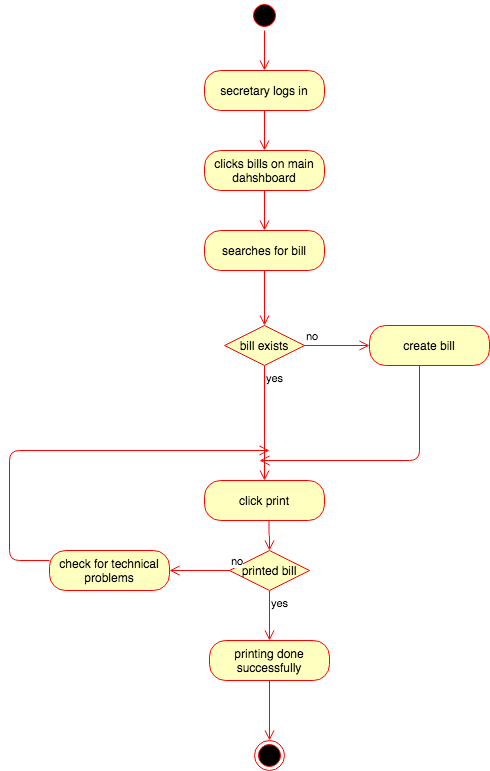

The diagram above was exported from draw.io. Its source (the exported page's mxGraphModel, read from the mxfile embedded in the PNG):
<mxGraphModel dx="946" dy="597" grid="1" gridSize="10" guides="1" tooltips="1" connect="1" arrows="1" fold="1" page="1" pageScale="1" pageWidth="1100" pageHeight="850" background="#ffffff" math="0" shadow="0">
  <root>
    <mxCell id="0" />
    <mxCell id="1" parent="0" />
    <mxCell id="qiHVTJsRXIfEcEWQzUNC-1" value="" style="ellipse;html=1;shape=startState;fillColor=#000000;strokeColor=#ff0000;" parent="1" vertex="1">
      <mxGeometry x="500" y="20" width="30" height="30" as="geometry" />
    </mxCell>
    <mxCell id="qiHVTJsRXIfEcEWQzUNC-2" value="" style="edgeStyle=orthogonalEdgeStyle;html=1;verticalAlign=bottom;endArrow=open;endSize=8;strokeColor=#ff0000;entryX=0.5;entryY=0;entryDx=0;entryDy=0;" parent="1" source="qiHVTJsRXIfEcEWQzUNC-1" target="qiHVTJsRXIfEcEWQzUNC-3" edge="1">
      <mxGeometry relative="1" as="geometry">
        <mxPoint x="515" y="110" as="targetPoint" />
      </mxGeometry>
    </mxCell>
    <mxCell id="qiHVTJsRXIfEcEWQzUNC-3" value="secretary logs in" style="rounded=1;whiteSpace=wrap;html=1;arcSize=40;fontColor=#000000;fillColor=#ffffc0;strokeColor=#ff0000;" parent="1" vertex="1">
      <mxGeometry x="455" y="90" width="120" height="40" as="geometry" />
    </mxCell>
    <mxCell id="qiHVTJsRXIfEcEWQzUNC-4" value="" style="edgeStyle=orthogonalEdgeStyle;html=1;verticalAlign=bottom;endArrow=open;endSize=8;strokeColor=#ff0000;entryX=0.5;entryY=0;entryDx=0;entryDy=0;" parent="1" source="qiHVTJsRXIfEcEWQzUNC-3" target="qiHVTJsRXIfEcEWQzUNC-5" edge="1">
      <mxGeometry relative="1" as="geometry">
        <mxPoint x="515" y="210" as="targetPoint" />
      </mxGeometry>
    </mxCell>
    <mxCell id="qiHVTJsRXIfEcEWQzUNC-5" value="clicks bills on main dahshboard" style="rounded=1;whiteSpace=wrap;html=1;arcSize=40;fontColor=#000000;fillColor=#ffffc0;strokeColor=#ff0000;" parent="1" vertex="1">
      <mxGeometry x="455" y="170" width="120" height="40" as="geometry" />
    </mxCell>
    <mxCell id="qiHVTJsRXIfEcEWQzUNC-8" value="" style="edgeStyle=orthogonalEdgeStyle;html=1;verticalAlign=bottom;endArrow=open;endSize=8;strokeColor=#ff0000;entryX=0.5;entryY=0;entryDx=0;entryDy=0;" parent="1" source="qiHVTJsRXIfEcEWQzUNC-7" target="qiHVTJsRXIfEcEWQzUNC-9" edge="1">
      <mxGeometry relative="1" as="geometry">
        <mxPoint x="515" y="410" as="targetPoint" />
      </mxGeometry>
    </mxCell>
    <mxCell id="qiHVTJsRXIfEcEWQzUNC-9" value="bill exists" style="rhombus;whiteSpace=wrap;html=1;fillColor=#ffffc0;strokeColor=#ff0000;" parent="1" vertex="1">
      <mxGeometry x="475" y="345" width="80" height="40" as="geometry" />
    </mxCell>
    <mxCell id="qiHVTJsRXIfEcEWQzUNC-10" value="no" style="edgeStyle=orthogonalEdgeStyle;html=1;align=left;verticalAlign=bottom;endArrow=open;endSize=8;strokeColor=#ff0000;entryX=0;entryY=0.5;entryDx=0;entryDy=0;" parent="1" source="qiHVTJsRXIfEcEWQzUNC-9" target="qiHVTJsRXIfEcEWQzUNC-12" edge="1">
      <mxGeometry x="-1" relative="1" as="geometry">
        <mxPoint x="610" y="430" as="targetPoint" />
      </mxGeometry>
    </mxCell>
    <mxCell id="qiHVTJsRXIfEcEWQzUNC-11" value="yes" style="edgeStyle=orthogonalEdgeStyle;html=1;align=left;verticalAlign=top;endArrow=open;endSize=8;strokeColor=#ff0000;" parent="1" source="qiHVTJsRXIfEcEWQzUNC-9" target="qiHVTJsRXIfEcEWQzUNC-14" edge="1">
      <mxGeometry x="-1" relative="1" as="geometry">
        <mxPoint x="515" y="520" as="targetPoint" />
      </mxGeometry>
    </mxCell>
    <mxCell id="qiHVTJsRXIfEcEWQzUNC-12" value="create bill" style="rounded=1;whiteSpace=wrap;html=1;arcSize=40;fontColor=#000000;fillColor=#ffffc0;strokeColor=#ff0000;" parent="1" vertex="1">
      <mxGeometry x="620" y="345" width="120" height="40" as="geometry" />
    </mxCell>
    <mxCell id="qiHVTJsRXIfEcEWQzUNC-13" value="" style="edgeStyle=orthogonalEdgeStyle;html=1;verticalAlign=bottom;endArrow=open;endSize=8;strokeColor=#ff0000;" parent="1" source="qiHVTJsRXIfEcEWQzUNC-12" edge="1">
      <mxGeometry relative="1" as="geometry">
        <mxPoint x="510" y="480" as="targetPoint" />
        <Array as="points">
          <mxPoint x="670" y="480" />
        </Array>
      </mxGeometry>
    </mxCell>
    <mxCell id="qiHVTJsRXIfEcEWQzUNC-14" value="click print" style="rounded=1;whiteSpace=wrap;html=1;arcSize=40;fontColor=#000000;fillColor=#ffffc0;strokeColor=#ff0000;" parent="1" vertex="1">
      <mxGeometry x="455" y="500" width="120" height="40" as="geometry" />
    </mxCell>
    <mxCell id="qiHVTJsRXIfEcEWQzUNC-7" value="searches for bill" style="rounded=1;whiteSpace=wrap;html=1;arcSize=40;fontColor=#000000;fillColor=#ffffc0;strokeColor=#ff0000;" parent="1" vertex="1">
      <mxGeometry x="455" y="250" width="120" height="40" as="geometry" />
    </mxCell>
    <mxCell id="qiHVTJsRXIfEcEWQzUNC-15" value="" style="edgeStyle=orthogonalEdgeStyle;html=1;verticalAlign=bottom;endArrow=open;endSize=8;strokeColor=#ff0000;" parent="1" source="qiHVTJsRXIfEcEWQzUNC-5" target="qiHVTJsRXIfEcEWQzUNC-7" edge="1">
      <mxGeometry relative="1" as="geometry">
        <mxPoint x="515" y="310" as="targetPoint" />
        <mxPoint x="515" y="250" as="sourcePoint" />
      </mxGeometry>
    </mxCell>
    <mxCell id="qiHVTJsRXIfEcEWQzUNC-16" value="printed bill" style="rhombus;whiteSpace=wrap;html=1;fillColor=#ffffc0;strokeColor=#ff0000;" parent="1" vertex="1">
      <mxGeometry x="480" y="570" width="80" height="40" as="geometry" />
    </mxCell>
    <mxCell id="qiHVTJsRXIfEcEWQzUNC-17" value="no" style="edgeStyle=orthogonalEdgeStyle;html=1;align=left;verticalAlign=bottom;endArrow=open;endSize=8;strokeColor=#ff0000;entryX=1;entryY=0.5;entryDx=0;entryDy=0;" parent="1" source="qiHVTJsRXIfEcEWQzUNC-16" target="qiHVTJsRXIfEcEWQzUNC-21" edge="1">
      <mxGeometry x="-1" relative="1" as="geometry">
        <mxPoint x="420" y="580" as="targetPoint" />
      </mxGeometry>
    </mxCell>
    <mxCell id="qiHVTJsRXIfEcEWQzUNC-18" value="yes" style="edgeStyle=orthogonalEdgeStyle;html=1;align=left;verticalAlign=top;endArrow=open;endSize=8;strokeColor=#ff0000;" parent="1" source="qiHVTJsRXIfEcEWQzUNC-16" edge="1">
      <mxGeometry x="-1" relative="1" as="geometry">
        <mxPoint x="520" y="660" as="targetPoint" />
      </mxGeometry>
    </mxCell>
    <mxCell id="qiHVTJsRXIfEcEWQzUNC-19" value="printing done successfully" style="rounded=1;whiteSpace=wrap;html=1;arcSize=40;fontColor=#000000;fillColor=#ffffc0;strokeColor=#ff0000;" parent="1" vertex="1">
      <mxGeometry x="460" y="660" width="120" height="40" as="geometry" />
    </mxCell>
    <mxCell id="qiHVTJsRXIfEcEWQzUNC-20" value="" style="edgeStyle=orthogonalEdgeStyle;html=1;verticalAlign=bottom;endArrow=open;endSize=8;strokeColor=#ff0000;" parent="1" source="qiHVTJsRXIfEcEWQzUNC-19" edge="1">
      <mxGeometry relative="1" as="geometry">
        <mxPoint x="520" y="760" as="targetPoint" />
      </mxGeometry>
    </mxCell>
    <mxCell id="qiHVTJsRXIfEcEWQzUNC-21" value="check for technical problems" style="rounded=1;whiteSpace=wrap;html=1;arcSize=40;fontColor=#000000;fillColor=#ffffc0;strokeColor=#ff0000;" parent="1" vertex="1">
      <mxGeometry x="300" y="570" width="120" height="40" as="geometry" />
    </mxCell>
    <mxCell id="qiHVTJsRXIfEcEWQzUNC-22" value="" style="edgeStyle=orthogonalEdgeStyle;html=1;verticalAlign=bottom;endArrow=open;endSize=8;strokeColor=#ff0000;" parent="1" source="qiHVTJsRXIfEcEWQzUNC-21" edge="1">
      <mxGeometry relative="1" as="geometry">
        <mxPoint x="520" y="470" as="targetPoint" />
        <Array as="points">
          <mxPoint x="260" y="580" />
          <mxPoint x="260" y="470" />
        </Array>
      </mxGeometry>
    </mxCell>
    <mxCell id="qiHVTJsRXIfEcEWQzUNC-23" value="" style="edgeStyle=orthogonalEdgeStyle;html=1;verticalAlign=bottom;endArrow=open;endSize=8;strokeColor=#ff0000;entryX=0.5;entryY=0;entryDx=0;entryDy=0;" parent="1" target="qiHVTJsRXIfEcEWQzUNC-16" edge="1">
      <mxGeometry relative="1" as="geometry">
        <mxPoint x="520" y="560" as="targetPoint" />
        <mxPoint x="519.5" y="540" as="sourcePoint" />
      </mxGeometry>
    </mxCell>
    <mxCell id="qiHVTJsRXIfEcEWQzUNC-26" value="" style="ellipse;html=1;shape=endState;fillColor=#000000;strokeColor=#ff0000;" parent="1" vertex="1">
      <mxGeometry x="505" y="760" width="30" height="30" as="geometry" />
    </mxCell>
  </root>
</mxGraphModel>